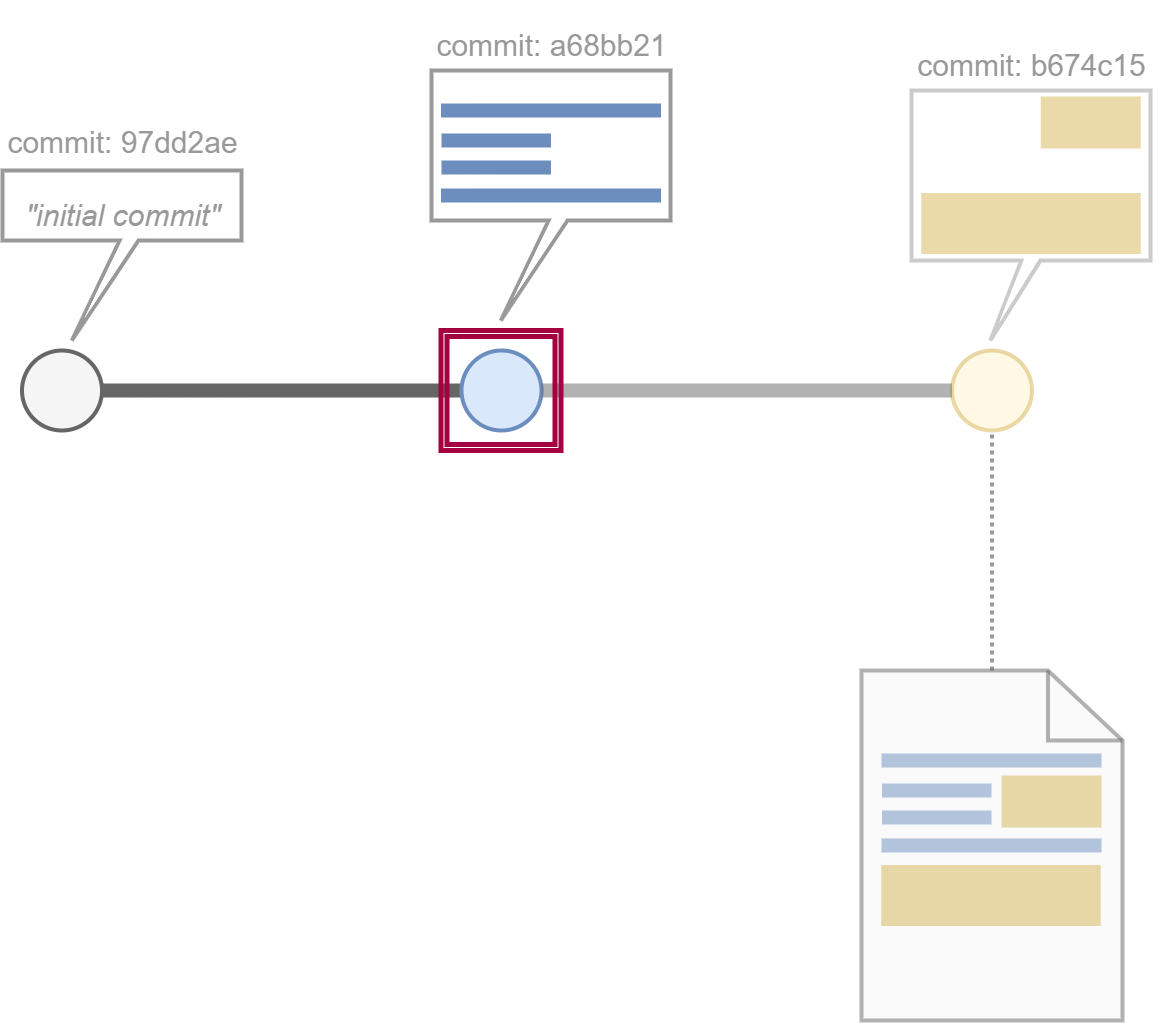

The diagram above was exported from draw.io. Its source (the exported page's mxGraphModel, read from the mxfile embedded in the PNG):
<mxGraphModel dx="3337" dy="1727" grid="1" gridSize="10" guides="1" tooltips="1" connect="1" arrows="1" fold="1" page="1" pageScale="1" pageWidth="850" pageHeight="1100" math="0" shadow="0">
  <root>
    <mxCell id="0" />
    <mxCell id="1" parent="0" />
    <mxCell id="2" value="" style="shape=callout;whiteSpace=wrap;html=1;perimeter=calloutPerimeter;strokeWidth=4;base=19;size=80;position=0.46;position2=0.33;strokeColor=#999999;opacity=50;" parent="1" vertex="1">
      <mxGeometry x="300" y="500" width="239" height="250" as="geometry" />
    </mxCell>
    <mxCell id="3" value="" style="shape=callout;whiteSpace=wrap;html=1;perimeter=calloutPerimeter;strokeWidth=4;base=19;size=100;position=0.49;position2=0.29;strokeColor=#999999;" parent="1" vertex="1">
      <mxGeometry x="-180" y="480" width="239" height="250" as="geometry" />
    </mxCell>
    <mxCell id="4" value="" style="verticalLabelPosition=bottom;shadow=0;dashed=0;align=center;html=1;verticalAlign=top;strokeWidth=14;shape=mxgraph.mockup.markup.line;strokeColor=#6c8ebf;fillColor=#dae8fc;" parent="1" vertex="1">
      <mxGeometry x="-170.5" y="510" width="220" height="20" as="geometry" />
    </mxCell>
    <mxCell id="5" value="" style="verticalLabelPosition=bottom;shadow=0;dashed=0;align=center;html=1;verticalAlign=top;strokeWidth=14;shape=mxgraph.mockup.markup.line;strokeColor=#6c8ebf;fillColor=#dae8fc;" parent="1" vertex="1">
      <mxGeometry x="-170" y="540" width="109.5" height="20" as="geometry" />
    </mxCell>
    <mxCell id="6" value="" style="verticalLabelPosition=bottom;shadow=0;dashed=0;align=center;html=1;verticalAlign=top;strokeWidth=14;shape=mxgraph.mockup.markup.line;strokeColor=#6c8ebf;fillColor=#dae8fc;" parent="1" vertex="1">
      <mxGeometry x="-170" y="567" width="109.5" height="20" as="geometry" />
    </mxCell>
    <mxCell id="7" value="" style="verticalLabelPosition=bottom;shadow=0;dashed=0;align=center;html=1;verticalAlign=top;strokeWidth=14;shape=mxgraph.mockup.markup.line;strokeColor=#6c8ebf;fillColor=#dae8fc;" parent="1" vertex="1">
      <mxGeometry x="-170.5" y="595" width="220" height="20" as="geometry" />
    </mxCell>
    <mxCell id="8" value="" style="verticalLabelPosition=bottom;shadow=0;dashed=0;align=center;html=1;verticalAlign=top;strokeWidth=61;shape=mxgraph.mockup.markup.line;strokeColor=#d6b656;fillColor=#fff2cc;opacity=50;" parent="1" vertex="1">
      <mxGeometry x="309.75" y="623" width="219.5" height="20" as="geometry" />
    </mxCell>
    <mxCell id="9" value="" style="verticalLabelPosition=bottom;shadow=0;dashed=0;align=center;html=1;verticalAlign=top;strokeWidth=52;shape=mxgraph.mockup.markup.line;strokeColor=#d6b656;fillColor=#fff2cc;opacity=50;" parent="1" vertex="1">
      <mxGeometry x="429.25" y="522" width="100" height="20" as="geometry" />
    </mxCell>
    <mxCell id="10" value="" style="ellipse;whiteSpace=wrap;html=1;aspect=fixed;strokeWidth=4;fillColor=#f5f5f5;fontColor=#333333;strokeColor=#666666;" parent="1" vertex="1">
      <mxGeometry x="-589.5" y="760" width="80" height="80" as="geometry" />
    </mxCell>
    <mxCell id="11" value="" style="endArrow=none;html=1;exitX=1;exitY=0.5;exitDx=0;exitDy=0;strokeWidth=14;strokeColor=#666666;entryX=0;entryY=0.5;entryDx=0;entryDy=0;" parent="1" source="10" target="12" edge="1">
      <mxGeometry width="50" height="50" relative="1" as="geometry">
        <mxPoint x="60" y="480" as="sourcePoint" />
        <mxPoint x="-260" y="800" as="targetPoint" />
      </mxGeometry>
    </mxCell>
    <mxCell id="12" value="" style="ellipse;whiteSpace=wrap;html=1;aspect=fixed;strokeWidth=4;fillColor=#dae8fc;strokeColor=#6c8ebf;" parent="1" vertex="1">
      <mxGeometry x="-150" y="760" width="80" height="80" as="geometry" />
    </mxCell>
    <mxCell id="13" value="" style="ellipse;whiteSpace=wrap;html=1;aspect=fixed;strokeWidth=4;fillColor=#fff2cc;strokeColor=#d6b656;opacity=50;" parent="1" vertex="1">
      <mxGeometry x="340.5" y="760" width="80" height="80" as="geometry" />
    </mxCell>
    <mxCell id="14" value="" style="endArrow=none;html=1;strokeWidth=14;strokeColor=#666666;entryX=0;entryY=0.5;entryDx=0;entryDy=0;exitX=1;exitY=0.5;exitDx=0;exitDy=0;edgeStyle=entityRelationEdgeStyle;opacity=50;" parent="1" source="12" target="13" edge="1">
      <mxGeometry width="50" height="50" relative="1" as="geometry">
        <mxPoint x="20" y="740" as="sourcePoint" />
        <mxPoint x="-140.00000000002137" y="810" as="targetPoint" />
      </mxGeometry>
    </mxCell>
    <mxCell id="15" value="" style="shape=callout;whiteSpace=wrap;html=1;perimeter=calloutPerimeter;strokeWidth=4;base=19;size=100;position=0.49;position2=0.29;strokeColor=#999999;" parent="1" vertex="1">
      <mxGeometry x="-609" y="580" width="239" height="170" as="geometry" />
    </mxCell>
    <mxCell id="16" value="&lt;font style=&quot;font-size: 30px;&quot;&gt;&lt;i style=&quot;font-weight: normal;&quot;&gt;&quot;initial commit&quot;&lt;/i&gt;&lt;/font&gt;" style="text;strokeColor=none;fillColor=none;html=1;fontSize=60;fontStyle=1;verticalAlign=middle;align=center;fontColor=#999999;" parent="1" vertex="1">
      <mxGeometry x="-609" y="590" width="240" height="50" as="geometry" />
    </mxCell>
    <mxCell id="17" value="" style="shape=ext;double=1;whiteSpace=wrap;html=1;aspect=fixed;fillColor=none;strokeWidth=5;strokeColor=#A50040;fontColor=#ffffff;" parent="1" vertex="1">
      <mxGeometry x="-170.5" y="740" width="120" height="120" as="geometry" />
    </mxCell>
    <mxCell id="20" style="edgeStyle=none;html=1;entryX=0.5;entryY=1;entryDx=0;entryDy=0;strokeWidth=4;fontColor=#999999;endArrow=none;endFill=0;dashed=1;strokeColor=#999999;dashPattern=1 1;rounded=1;jumpStyle=none;shadow=0;" parent="1" source="21" target="13" edge="1">
      <mxGeometry relative="1" as="geometry" />
    </mxCell>
    <mxCell id="21" value="" style="html=1;verticalLabelPosition=bottom;align=center;labelBackgroundColor=#ffffff;verticalAlign=top;strokeWidth=4;strokeColor=#666666;shadow=0;dashed=0;shape=mxgraph.ios7.icons.document;fillColor=#f5f5f5;fontColor=#333333;opacity=50;" parent="1" vertex="1">
      <mxGeometry x="250" y="1080" width="261" height="350" as="geometry" />
    </mxCell>
    <mxCell id="22" value="" style="verticalLabelPosition=bottom;shadow=0;dashed=0;align=center;html=1;verticalAlign=top;strokeWidth=14;shape=mxgraph.mockup.markup.line;strokeColor=#6c8ebf;fillColor=#dae8fc;opacity=50;" parent="1" vertex="1">
      <mxGeometry x="270" y="1160" width="220" height="20" as="geometry" />
    </mxCell>
    <mxCell id="23" value="" style="verticalLabelPosition=bottom;shadow=0;dashed=0;align=center;html=1;verticalAlign=top;strokeWidth=14;shape=mxgraph.mockup.markup.line;strokeColor=#6c8ebf;fillColor=#dae8fc;opacity=50;" parent="1" vertex="1">
      <mxGeometry x="270.5" y="1190" width="109.5" height="20" as="geometry" />
    </mxCell>
    <mxCell id="24" value="" style="verticalLabelPosition=bottom;shadow=0;dashed=0;align=center;html=1;verticalAlign=top;strokeWidth=14;shape=mxgraph.mockup.markup.line;strokeColor=#6c8ebf;fillColor=#dae8fc;opacity=50;" parent="1" vertex="1">
      <mxGeometry x="270.5" y="1217" width="109.5" height="20" as="geometry" />
    </mxCell>
    <mxCell id="25" value="" style="verticalLabelPosition=bottom;shadow=0;dashed=0;align=center;html=1;verticalAlign=top;strokeWidth=14;shape=mxgraph.mockup.markup.line;strokeColor=#6c8ebf;fillColor=#dae8fc;opacity=50;" parent="1" vertex="1">
      <mxGeometry x="270" y="1245" width="220" height="20" as="geometry" />
    </mxCell>
    <mxCell id="26" value="" style="verticalLabelPosition=bottom;shadow=0;dashed=0;align=center;html=1;verticalAlign=top;strokeWidth=52;shape=mxgraph.mockup.markup.line;strokeColor=#d6b656;fillColor=#fff2cc;opacity=50;" parent="1" vertex="1">
      <mxGeometry x="390" y="1200" width="100" height="22" as="geometry" />
    </mxCell>
    <mxCell id="27" value="" style="verticalLabelPosition=bottom;shadow=0;dashed=0;align=center;html=1;verticalAlign=top;strokeWidth=61;shape=mxgraph.mockup.markup.line;strokeColor=#d6b656;fillColor=#fff2cc;opacity=50;" parent="1" vertex="1">
      <mxGeometry x="269.75" y="1295" width="219.5" height="20" as="geometry" />
    </mxCell>
    <mxCell id="30" value="&lt;span style=&quot;font-weight: normal;&quot;&gt;&lt;font style=&quot;&quot; color=&quot;#999999&quot;&gt;&lt;span style=&quot;font-size: 30px;&quot;&gt;commit:&amp;nbsp;&lt;/span&gt;&lt;span style=&quot;text-align: left;&quot;&gt;&lt;font style=&quot;font-size: 30px;&quot;&gt;97dd2ae&lt;/font&gt;&lt;/span&gt;&lt;/font&gt;&lt;/span&gt;" style="text;strokeColor=none;fillColor=none;html=1;fontSize=60;fontStyle=1;verticalAlign=middle;align=center;" parent="1" vertex="1">
      <mxGeometry x="-564.1199999999999" y="517" width="150.25" height="50" as="geometry" />
    </mxCell>
    <mxCell id="31" value="&lt;div style=&quot;text-align: left;&quot;&gt;&lt;span style=&quot;background-color: initial; font-weight: normal;&quot;&gt;&lt;font color=&quot;#999999&quot;&gt;&lt;span style=&quot;font-size: 30px;&quot;&gt;commit:&amp;nbsp;&lt;/span&gt;&lt;/font&gt;&lt;/span&gt;&lt;span style=&quot;background-color: initial; font-size: 30px; font-weight: 400;&quot;&gt;&lt;font color=&quot;#999999&quot;&gt;a68bb21&lt;/font&gt;&lt;/span&gt;&lt;/div&gt;" style="text;strokeColor=none;fillColor=none;html=1;fontSize=60;fontStyle=1;verticalAlign=middle;align=center;" parent="1" vertex="1">
      <mxGeometry x="-135.6199999999999" y="420" width="150.25" height="50" as="geometry" />
    </mxCell>
    <mxCell id="32" value="&lt;div style=&quot;text-align: left;&quot;&gt;&lt;span style=&quot;background-color: initial; font-weight: normal;&quot;&gt;&lt;font color=&quot;#999999&quot;&gt;&lt;span style=&quot;font-size: 30px;&quot;&gt;commit:&amp;nbsp;&lt;/span&gt;&lt;/font&gt;&lt;/span&gt;&lt;span style=&quot;color: rgb(153, 153, 153); background-color: initial; font-size: 30px; font-weight: 400;&quot;&gt;b674c15&lt;/span&gt;&lt;/div&gt;" style="text;strokeColor=none;fillColor=none;html=1;fontSize=60;fontStyle=1;verticalAlign=middle;align=center;opacity=50;" parent="1" vertex="1">
      <mxGeometry x="344.3800000000001" y="440" width="150.25" height="50" as="geometry" />
    </mxCell>
  </root>
</mxGraphModel>